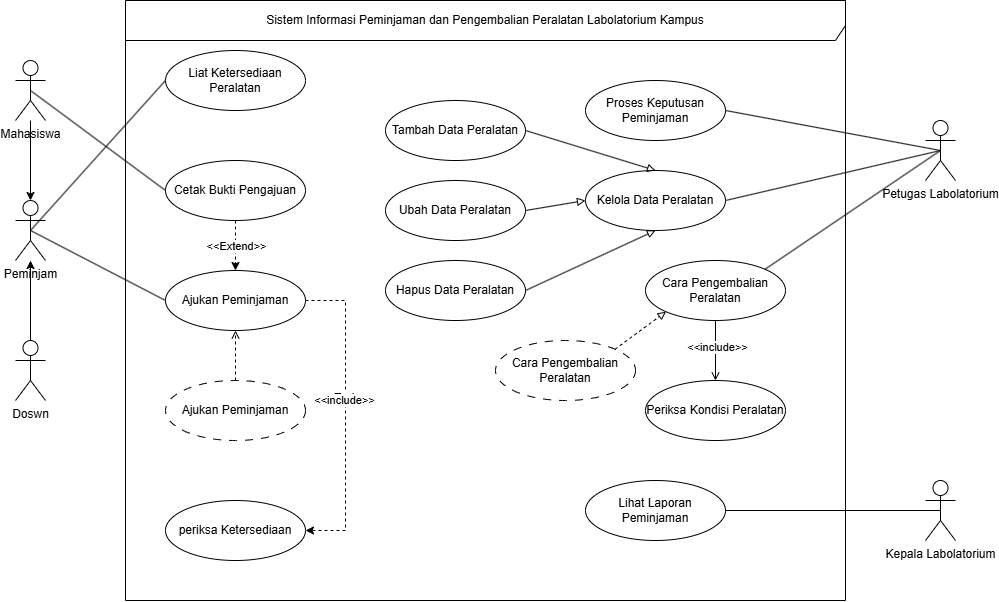

The diagram above was exported from draw.io. Its source (the exported page's mxGraphModel, read from the mxfile embedded in the PNG):
<mxGraphModel dx="1334" dy="890" grid="1" gridSize="10" guides="1" tooltips="1" connect="1" arrows="1" fold="1" page="1" pageScale="1" pageWidth="850" pageHeight="1100" math="0" shadow="0">
  <root>
    <mxCell id="0" />
    <mxCell id="1" parent="0" />
    <mxCell id="tgXhbaUatCyJVsJsK8sk-1" parent="1" style="shape=umlFrame;whiteSpace=wrap;html=1;pointerEvents=0;recursiveResize=0;container=1;collapsible=0;width=720;height=40;" value="Sistem Informasi Peminjaman dan Pengembalian Peralatan Labolatorium Kampus" vertex="1">
      <mxGeometry height="600" width="720" x="240" y="40" as="geometry" />
    </mxCell>
    <mxCell id="tgXhbaUatCyJVsJsK8sk-8" parent="tgXhbaUatCyJVsJsK8sk-1" style="ellipse;html=1;whiteSpace=wrap;" value="Liat Ketersediaan Peralatan" vertex="1">
      <mxGeometry height="60" width="140" x="40" y="50" as="geometry" />
    </mxCell>
    <mxCell id="tgXhbaUatCyJVsJsK8sk-18" edge="1" parent="tgXhbaUatCyJVsJsK8sk-1" source="tgXhbaUatCyJVsJsK8sk-9" style="edgeStyle=orthogonalEdgeStyle;rounded=0;orthogonalLoop=1;jettySize=auto;html=1;dashed=1;" target="tgXhbaUatCyJVsJsK8sk-10" value="">
      <mxGeometry relative="1" as="geometry" />
    </mxCell>
    <mxCell id="tgXhbaUatCyJVsJsK8sk-34" connectable="0" parent="tgXhbaUatCyJVsJsK8sk-18" style="edgeLabel;html=1;align=center;verticalAlign=middle;resizable=0;points=[];" value="&amp;lt;&amp;lt;Extend&amp;gt;&amp;gt;" vertex="1">
      <mxGeometry relative="1" x="-0.1997" y="4" as="geometry">
        <mxPoint x="-4" y="5" as="offset" />
      </mxGeometry>
    </mxCell>
    <mxCell id="tgXhbaUatCyJVsJsK8sk-9" parent="tgXhbaUatCyJVsJsK8sk-1" style="ellipse;html=1;whiteSpace=wrap;" value="Cetak Bukti Pengajuan" vertex="1">
      <mxGeometry height="60" width="140" x="40" y="160" as="geometry" />
    </mxCell>
    <mxCell id="tgXhbaUatCyJVsJsK8sk-20" edge="1" parent="tgXhbaUatCyJVsJsK8sk-1" source="tgXhbaUatCyJVsJsK8sk-10" style="edgeStyle=orthogonalEdgeStyle;rounded=0;orthogonalLoop=1;jettySize=auto;html=1;exitX=1;exitY=0.5;exitDx=0;exitDy=0;entryX=1;entryY=0.5;entryDx=0;entryDy=0;dashed=1;" target="tgXhbaUatCyJVsJsK8sk-11">
      <mxGeometry relative="1" as="geometry">
        <Array as="points">
          <mxPoint x="220" y="300" />
          <mxPoint x="220" y="530" />
        </Array>
      </mxGeometry>
    </mxCell>
    <mxCell id="tgXhbaUatCyJVsJsK8sk-32" connectable="0" parent="tgXhbaUatCyJVsJsK8sk-20" style="edgeLabel;html=1;align=center;verticalAlign=middle;resizable=0;points=[];" value="Text" vertex="1">
      <mxGeometry relative="1" x="-0.1196" y="-2" as="geometry">
        <mxPoint as="offset" />
      </mxGeometry>
    </mxCell>
    <mxCell id="tgXhbaUatCyJVsJsK8sk-33" connectable="0" parent="tgXhbaUatCyJVsJsK8sk-20" style="edgeLabel;html=1;align=center;verticalAlign=middle;resizable=0;points=[];" value="&amp;lt;&amp;lt;include&amp;gt;&amp;gt;" vertex="1">
      <mxGeometry relative="1" x="-0.1035" y="-1" as="geometry">
        <mxPoint as="offset" />
      </mxGeometry>
    </mxCell>
    <mxCell id="tgXhbaUatCyJVsJsK8sk-10" parent="tgXhbaUatCyJVsJsK8sk-1" style="ellipse;html=1;whiteSpace=wrap;" value="Ajukan Peminjaman" vertex="1">
      <mxGeometry height="60" width="140" x="40" y="270" as="geometry" />
    </mxCell>
    <mxCell id="tgXhbaUatCyJVsJsK8sk-11" parent="tgXhbaUatCyJVsJsK8sk-1" style="ellipse;html=1;whiteSpace=wrap;" value="periksa Ketersediaan" vertex="1">
      <mxGeometry height="60" width="140" x="40" y="500" as="geometry" />
    </mxCell>
    <mxCell id="tgXhbaUatCyJVsJsK8sk-13" parent="tgXhbaUatCyJVsJsK8sk-1" style="ellipse;html=1;whiteSpace=wrap;" value="Kelola Data Peralatan" vertex="1">
      <mxGeometry height="60" width="140" x="460" y="170" as="geometry" />
    </mxCell>
    <mxCell id="tgXhbaUatCyJVsJsK8sk-14" parent="tgXhbaUatCyJVsJsK8sk-1" style="ellipse;html=1;whiteSpace=wrap;" value="Proses Keputusan Peminjaman" vertex="1">
      <mxGeometry height="60" width="140" x="460" y="80" as="geometry" />
    </mxCell>
    <mxCell id="tgXhbaUatCyJVsJsK8sk-39" parent="tgXhbaUatCyJVsJsK8sk-1" style="ellipse;html=1;whiteSpace=wrap;" value="Hapus Data Peralatan" vertex="1">
      <mxGeometry height="60" width="140" x="260" y="260" as="geometry" />
    </mxCell>
    <mxCell id="tgXhbaUatCyJVsJsK8sk-40" parent="tgXhbaUatCyJVsJsK8sk-1" style="ellipse;html=1;whiteSpace=wrap;" value="Ubah Data Peralatan" vertex="1">
      <mxGeometry height="60" width="140" x="260" y="180" as="geometry" />
    </mxCell>
    <mxCell id="tgXhbaUatCyJVsJsK8sk-41" parent="tgXhbaUatCyJVsJsK8sk-1" style="ellipse;html=1;whiteSpace=wrap;" value="Tambah Data Peralatan" vertex="1">
      <mxGeometry height="60" width="140" x="260" y="100" as="geometry" />
    </mxCell>
    <mxCell id="tgXhbaUatCyJVsJsK8sk-42" edge="1" parent="tgXhbaUatCyJVsJsK8sk-1" source="tgXhbaUatCyJVsJsK8sk-41" style="rounded=0;orthogonalLoop=1;jettySize=auto;html=1;exitX=1;exitY=0.5;exitDx=0;exitDy=0;entryX=0.5;entryY=0;entryDx=0;entryDy=0;endArrow=block;endFill=0;" target="tgXhbaUatCyJVsJsK8sk-13">
      <mxGeometry relative="1" as="geometry" />
    </mxCell>
    <mxCell id="tgXhbaUatCyJVsJsK8sk-43" edge="1" parent="tgXhbaUatCyJVsJsK8sk-1" source="tgXhbaUatCyJVsJsK8sk-40" style="rounded=0;orthogonalLoop=1;jettySize=auto;html=1;exitX=1;exitY=0.5;exitDx=0;exitDy=0;entryX=0;entryY=0.5;entryDx=0;entryDy=0;endArrow=block;endFill=0;" target="tgXhbaUatCyJVsJsK8sk-13">
      <mxGeometry relative="1" as="geometry" />
    </mxCell>
    <mxCell id="tgXhbaUatCyJVsJsK8sk-44" edge="1" parent="tgXhbaUatCyJVsJsK8sk-1" source="tgXhbaUatCyJVsJsK8sk-39" style="rounded=0;orthogonalLoop=1;jettySize=auto;html=1;exitX=1;exitY=0.5;exitDx=0;exitDy=0;entryX=0.5;entryY=1;entryDx=0;entryDy=0;endArrow=block;endFill=0;" target="tgXhbaUatCyJVsJsK8sk-13">
      <mxGeometry relative="1" as="geometry" />
    </mxCell>
    <mxCell id="tgXhbaUatCyJVsJsK8sk-45" parent="tgXhbaUatCyJVsJsK8sk-1" style="ellipse;html=1;whiteSpace=wrap;" value="Periksa Kondisi Peralatan" vertex="1">
      <mxGeometry height="60" width="140" x="520" y="380" as="geometry" />
    </mxCell>
    <mxCell id="tgXhbaUatCyJVsJsK8sk-48" edge="1" parent="tgXhbaUatCyJVsJsK8sk-1" source="tgXhbaUatCyJVsJsK8sk-46" style="edgeStyle=orthogonalEdgeStyle;rounded=0;orthogonalLoop=1;jettySize=auto;html=1;endArrow=open;endFill=0;" target="tgXhbaUatCyJVsJsK8sk-45" value="">
      <mxGeometry relative="1" as="geometry" />
    </mxCell>
    <mxCell id="tgXhbaUatCyJVsJsK8sk-49" connectable="0" parent="tgXhbaUatCyJVsJsK8sk-48" style="edgeLabel;html=1;align=center;verticalAlign=middle;resizable=0;points=[];" value="&amp;lt;&amp;lt;include&amp;gt;&amp;gt;" vertex="1">
      <mxGeometry relative="1" x="-0.1233" y="1" as="geometry">
        <mxPoint as="offset" />
      </mxGeometry>
    </mxCell>
    <mxCell id="tgXhbaUatCyJVsJsK8sk-46" parent="tgXhbaUatCyJVsJsK8sk-1" style="ellipse;html=1;whiteSpace=wrap;" value="Cara Pengembalian Peralatan" vertex="1">
      <mxGeometry height="60" width="140" x="520" y="260" as="geometry" />
    </mxCell>
    <mxCell id="tgXhbaUatCyJVsJsK8sk-51" edge="1" parent="tgXhbaUatCyJVsJsK8sk-1" source="tgXhbaUatCyJVsJsK8sk-50" style="edgeStyle=orthogonalEdgeStyle;rounded=0;orthogonalLoop=1;jettySize=auto;html=1;endArrow=open;endFill=0;dashed=1;" target="tgXhbaUatCyJVsJsK8sk-10" value="">
      <mxGeometry relative="1" as="geometry" />
    </mxCell>
    <mxCell id="tgXhbaUatCyJVsJsK8sk-50" parent="tgXhbaUatCyJVsJsK8sk-1" style="ellipse;html=1;whiteSpace=wrap;dashed=1;dashPattern=8 8;" value="Ajukan Peminjaman" vertex="1">
      <mxGeometry height="60" width="140" x="40" y="380" as="geometry" />
    </mxCell>
    <mxCell id="tgXhbaUatCyJVsJsK8sk-53" edge="1" parent="tgXhbaUatCyJVsJsK8sk-1" source="tgXhbaUatCyJVsJsK8sk-52" style="rounded=0;orthogonalLoop=1;jettySize=auto;html=1;exitX=1;exitY=0;exitDx=0;exitDy=0;entryX=0;entryY=1;entryDx=0;entryDy=0;endArrow=block;endFill=0;dashed=1;" target="tgXhbaUatCyJVsJsK8sk-46">
      <mxGeometry relative="1" as="geometry" />
    </mxCell>
    <mxCell id="tgXhbaUatCyJVsJsK8sk-52" parent="tgXhbaUatCyJVsJsK8sk-1" style="ellipse;html=1;whiteSpace=wrap;dashed=1;dashPattern=8 8;" value="Cara Pengembalian Peralatan" vertex="1">
      <mxGeometry height="60" width="140" x="370" y="340" as="geometry" />
    </mxCell>
    <mxCell id="tgXhbaUatCyJVsJsK8sk-26" edge="1" parent="1" source="tgXhbaUatCyJVsJsK8sk-35" style="rounded=0;orthogonalLoop=1;jettySize=auto;html=1;exitX=0.5;exitY=0.5;exitDx=0;exitDy=0;exitPerimeter=0;entryX=0;entryY=0.5;entryDx=0;entryDy=0;endArrow=none;endFill=0;" target="tgXhbaUatCyJVsJsK8sk-8">
      <mxGeometry relative="1" as="geometry" />
    </mxCell>
    <mxCell id="tgXhbaUatCyJVsJsK8sk-28" edge="1" parent="1" source="tgXhbaUatCyJVsJsK8sk-35" style="rounded=0;orthogonalLoop=1;jettySize=auto;html=1;exitX=0.5;exitY=0.5;exitDx=0;exitDy=0;exitPerimeter=0;entryX=0;entryY=0.5;entryDx=0;entryDy=0;endArrow=none;endFill=0;" target="tgXhbaUatCyJVsJsK8sk-10">
      <mxGeometry relative="1" as="geometry" />
    </mxCell>
    <mxCell id="tgXhbaUatCyJVsJsK8sk-30" edge="1" parent="1" source="tgXhbaUatCyJVsJsK8sk-2" style="rounded=0;orthogonalLoop=1;jettySize=auto;html=1;exitX=0.5;exitY=0.5;exitDx=0;exitDy=0;exitPerimeter=0;entryX=0;entryY=0.5;entryDx=0;entryDy=0;endArrow=none;endFill=0;" target="tgXhbaUatCyJVsJsK8sk-9">
      <mxGeometry relative="1" as="geometry" />
    </mxCell>
    <mxCell id="tgXhbaUatCyJVsJsK8sk-36" edge="1" parent="1" source="tgXhbaUatCyJVsJsK8sk-2" style="edgeStyle=orthogonalEdgeStyle;rounded=0;orthogonalLoop=1;jettySize=auto;html=1;" target="tgXhbaUatCyJVsJsK8sk-35" value="">
      <mxGeometry relative="1" as="geometry" />
    </mxCell>
    <mxCell id="tgXhbaUatCyJVsJsK8sk-2" parent="1" style="shape=umlActor;verticalLabelPosition=bottom;verticalAlign=top;html=1;" value="Mahasiswa" vertex="1">
      <mxGeometry height="60" width="30" x="130" y="100" as="geometry" />
    </mxCell>
    <mxCell id="tgXhbaUatCyJVsJsK8sk-22" edge="1" parent="1" source="tgXhbaUatCyJVsJsK8sk-3" style="rounded=0;orthogonalLoop=1;jettySize=auto;html=1;exitX=0.5;exitY=0.5;exitDx=0;exitDy=0;exitPerimeter=0;entryX=1;entryY=0.5;entryDx=0;entryDy=0;endArrow=none;endFill=0;" target="tgXhbaUatCyJVsJsK8sk-14">
      <mxGeometry relative="1" as="geometry" />
    </mxCell>
    <mxCell id="tgXhbaUatCyJVsJsK8sk-23" edge="1" parent="1" source="tgXhbaUatCyJVsJsK8sk-3" style="rounded=0;orthogonalLoop=1;jettySize=auto;html=1;exitX=0.5;exitY=0.5;exitDx=0;exitDy=0;exitPerimeter=0;entryX=1;entryY=0.5;entryDx=0;entryDy=0;endArrow=none;endFill=0;" target="tgXhbaUatCyJVsJsK8sk-13">
      <mxGeometry relative="1" as="geometry" />
    </mxCell>
    <mxCell id="tgXhbaUatCyJVsJsK8sk-47" edge="1" parent="1" source="tgXhbaUatCyJVsJsK8sk-3" style="rounded=0;orthogonalLoop=1;jettySize=auto;html=1;exitX=0.5;exitY=0.5;exitDx=0;exitDy=0;exitPerimeter=0;entryX=1;entryY=0;entryDx=0;entryDy=0;endArrow=none;endFill=0;" target="tgXhbaUatCyJVsJsK8sk-46">
      <mxGeometry relative="1" as="geometry" />
    </mxCell>
    <mxCell id="tgXhbaUatCyJVsJsK8sk-3" parent="1" style="shape=umlActor;verticalLabelPosition=bottom;verticalAlign=top;html=1;" value="Petugas Labolatorium" vertex="1">
      <mxGeometry height="60" width="30" x="1040" y="160" as="geometry" />
    </mxCell>
    <mxCell id="tgXhbaUatCyJVsJsK8sk-38" edge="1" parent="1" source="tgXhbaUatCyJVsJsK8sk-35" style="edgeStyle=orthogonalEdgeStyle;rounded=0;orthogonalLoop=1;jettySize=auto;html=1;startArrow=classic;startFill=1;endArrow=none;endFill=0;" target="tgXhbaUatCyJVsJsK8sk-37" value="">
      <mxGeometry relative="1" as="geometry" />
    </mxCell>
    <mxCell id="tgXhbaUatCyJVsJsK8sk-35" parent="1" style="shape=umlActor;verticalLabelPosition=bottom;verticalAlign=top;html=1;" value="Peminjam" vertex="1">
      <mxGeometry height="60" width="30" x="130" y="240" as="geometry" />
    </mxCell>
    <mxCell id="tgXhbaUatCyJVsJsK8sk-37" parent="1" style="shape=umlActor;verticalLabelPosition=bottom;verticalAlign=top;html=1;" value="Doswn" vertex="1">
      <mxGeometry height="60" width="30" x="130" y="380" as="geometry" />
    </mxCell>
    <mxCell id="tgXhbaUatCyJVsJsK8sk-12" parent="1" style="ellipse;html=1;whiteSpace=wrap;" value="Lihat Laporan Peminjaman" vertex="1">
      <mxGeometry height="60" width="140" x="700" y="520" as="geometry" />
    </mxCell>
    <mxCell id="tgXhbaUatCyJVsJsK8sk-21" edge="1" parent="1" source="tgXhbaUatCyJVsJsK8sk-4" style="rounded=0;orthogonalLoop=1;jettySize=auto;html=1;exitX=0.5;exitY=0.5;exitDx=0;exitDy=0;exitPerimeter=0;entryX=1;entryY=0.5;entryDx=0;entryDy=0;endArrow=none;endFill=0;" target="tgXhbaUatCyJVsJsK8sk-12">
      <mxGeometry relative="1" as="geometry" />
    </mxCell>
    <mxCell id="tgXhbaUatCyJVsJsK8sk-4" parent="1" style="shape=umlActor;verticalLabelPosition=bottom;verticalAlign=top;html=1;" value="Kepala Labolatorium" vertex="1">
      <mxGeometry height="60" width="30" x="1040" y="520" as="geometry" />
    </mxCell>
  </root>
</mxGraphModel>